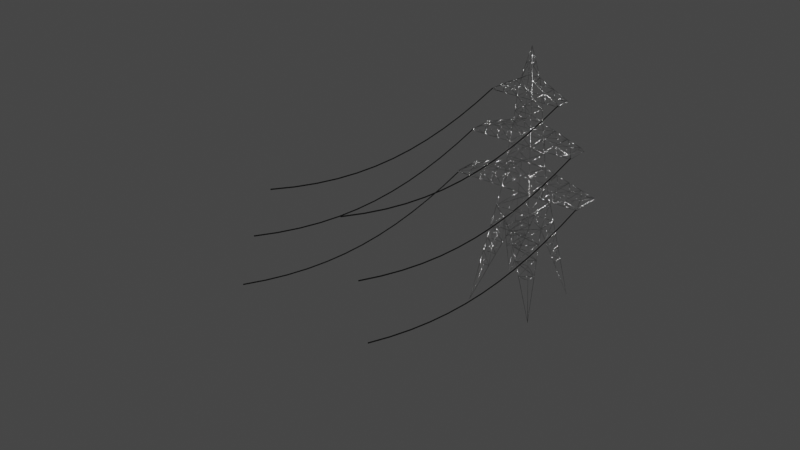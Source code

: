 # Source: transmissiontower.blend  (saved by Blender 3.4.6; exported with 4.5.12 LTS)
import bpy
from mathutils import Matrix  # noqa: F401  (used for matrix-valued properties, if any)

bpy.ops.wm.read_factory_settings(use_empty=True)
scene = bpy.context.scene
scene.name = 'Scene'

# ---- collections
col_collection = bpy.data.collections.new('Collection'); scene.collection.children.link(col_collection)

# ---- materials (node trees are filled in below, after node groups)
mat_metal = bpy.data.materials.new('metal')
mat_metal.alpha_threshold = 0.0
mat_metal.use_transparent_shadow = False
mat_metal.roughness = 0.5
mat_metal.line_color = (0.0, 0.0, 0.0, 1.0)
mat_cable = bpy.data.materials.new('cable')
mat_cable.use_transparent_shadow = False

# ---- material node trees
mat_metal.use_nodes = True; mat_metal.node_tree.nodes.clear()
_N = mat_metal.node_tree.nodes; _L = mat_metal.node_tree.links
n0 = _N.new('ShaderNodeOutputMaterial'); n0.name = 'Material Output'; n0.location = (300, 300)
n1 = _N.new('ShaderNodeBsdfPrincipled'); n1.name = 'Principled BSDF'; n1.location = (10, 300)
n1.distribution = 'GGX'
n1.subsurface_method = 'RANDOM_WALK_SKIN'
n1.inputs[0].default_value = (0.5926, 0.5926, 0.5926, 1.0)
n1.inputs[1].default_value = 1.0
n1.inputs[2].default_value = 0.248
n1.inputs[3].default_value = 1.45
n1.inputs[27].default_value = (0.0, 0.0, 0.0, 1.0)
n1.inputs[28].default_value = 1.0
_L.new(n1.outputs[0], n0.inputs[0])
n0.is_active_output = True
mat_cable.use_nodes = True; mat_cable.node_tree.nodes.clear()
_N = mat_cable.node_tree.nodes; _L = mat_cable.node_tree.links
n0 = _N.new('ShaderNodeBsdfPrincipled'); n0.name = 'Principled BSDF'; n0.location = (10, 300)
n0.distribution = 'GGX'
n0.subsurface_method = 'RANDOM_WALK_SKIN'
n0.inputs[0].default_value = (0.0, 0.0, 0.0, 1.0)
n0.inputs[3].default_value = 1.45
n0.inputs[27].default_value = (0.0, 0.0, 0.0, 1.0)
n0.inputs[28].default_value = 1.0
n1 = _N.new('ShaderNodeOutputMaterial'); n1.name = 'Material Output'; n1.location = (300, 300)
_L.new(n0.outputs[0], n1.inputs[0])
n1.is_active_output = True

# ---- world
world_world = bpy.data.worlds.new('World'); scene.world = world_world
world_world.use_nodes = True; world_world.node_tree.nodes.clear()
_N = world_world.node_tree.nodes; _L = world_world.node_tree.links
n0 = _N.new('ShaderNodeOutputWorld'); n0.name = 'World Output'; n0.location = (300, 300)
n1 = _N.new('ShaderNodeBackground'); n1.name = 'Background'; n1.location = (10, 300)
n1.inputs[0].default_value = (0.05088, 0.05088, 0.05088, 1.0)
_L.new(n1.outputs[0], n0.inputs[0])
n0.is_active_output = True
world_world.color = (0.05088, 0.05088, 0.05088)
world_world.use_sun_shadow = False
world_world.sun_shadow_jitter_overblur = 0.0

# ---- meshes
me_cube = bpy.data.meshes.new('Cube')
me_cube.from_pydata([(6.27, 6.27, 50.68), (14.4, 14.4, -0.3565), (6.27, -6.27, 50.68), (14.4, -14.4, -0.3565), (-6.27, 6.27, 50.68), (-14.4, 14.4, -0.3565), (-6.27, -6.27, 50.68), (-14.4, -14.4, -0.3565), (-2.564, 2.564, 95.0), (2.564, 2.564, 95.0), (-2.564, -2.564, 95.0), (2.564, -2.564, 95.0), (0.0, 0.0, 107.8), (5.528, 5.528, 57.68), (4.787, 4.787, 69.69), (4.046, 4.046, 76.68), (3.305, 3.305, 88.0), (-3.305, 3.305, 88.0), (-4.046, 4.046, 76.68), (-4.787, 4.787, 69.69), (-5.528, 5.528, 57.68), (-3.305, -3.305, 88.0), (-4.046, -4.046, 76.68), (-4.787, -4.787, 69.69), (-5.528, -5.528, 57.68), (5.528, -5.528, 57.68), (4.787, -4.787, 69.69), (4.046, -4.046, 76.68), (3.305, -3.305, 88.0), (22.62, 4.787, 69.69), (21.19, 4.417, 71.0), (-22.62, 4.787, 69.69), (21.19, -4.417, 71.0), (-22.62, -4.787, 69.69), (-21.19, -4.417, 71.0), (22.62, -4.787, 69.69), (-21.19, 4.417, 71.0), (3.675, 3.675, 82.34), (-3.675, 3.675, 82.34), (-3.675, -3.675, 82.34), (3.675, -3.675, 82.34), (5.158, 5.158, 63.68), (-5.158, 5.158, 63.68), (-5.158, -5.158, 63.68), (5.158, -5.158, 63.68), (-1.282, 1.282, 101.4), (1.282, 1.282, 101.4), (-1.282, -1.282, 101.4), (1.282, -1.282, 101.4), (8.904, 8.904, 34.14), (-8.904, -8.904, 34.14), (8.904, -8.904, 34.14), (-8.904, 8.904, 34.14), (9.537e-07, -8.904, 34.14), (-8.904, 0.0, 34.14), (8.904, 0.0, 34.14), (0.0, 8.904, 34.14), (11.65, 11.65, 16.89), (11.65, -11.65, 16.89), (-11.65, 11.65, 16.89), (-11.65, -11.65, 16.89), (-7.199, -11.65, 16.89), (7.199, -11.65, 16.89), (11.65, -7.199, 16.89), (11.65, 7.199, 16.89), (7.199, 11.65, 16.89), (-7.199, 11.65, 16.89), (-11.65, 7.199, 16.89), (-11.65, -7.199, 16.89), (-10.74, -10.74, 22.64), (-9.82, -9.82, 28.39), (-10.74, -4.799, 22.64), (-9.82, -2.4, 28.39), (-2.4, -9.82, 28.39), (-4.799, -10.74, 22.64), (4.799, -10.74, 22.64), (2.4, -9.82, 28.39), (9.82, -9.82, 28.39), (10.74, -10.74, 22.64), (9.82, -2.4, 28.39), (10.74, -4.799, 22.64), (-4.799, 10.74, 22.64), (-2.4, 9.82, 28.39), (-9.82, 9.82, 28.39), (-10.74, 10.74, 22.64), (-9.82, 2.4, 28.39), (-10.74, 4.799, 22.64), (10.74, 4.799, 22.64), (9.82, 2.4, 28.39), (9.82, 9.82, 28.39), (10.74, 10.74, 22.64), (2.4, 9.82, 28.39), (4.799, 10.74, 22.64), (-7.587, -7.587, 42.41), (7.587, 7.587, 42.41), (7.587, -7.587, 42.41), (-7.587, 7.587, 42.41), (-10.73, 4.787, 69.69), (-16.68, 4.787, 69.69), (-15.48, 4.293, 72.9), (-9.761, 4.17, 74.79), (-10.73, -4.787, 69.69), (-16.68, -4.787, 69.69), (-15.48, -4.293, 72.9), (-9.761, -4.17, 74.79), (9.761, 4.17, 74.79), (15.48, 4.293, 72.9), (10.73, -4.787, 69.69), (16.68, -4.787, 69.69), (15.48, -4.293, 72.9), (9.761, -4.17, 74.79), (16.68, 4.787, 69.69), (10.73, 4.787, 69.69), (14.98, 3.269, 88.35), (14.89, 3.305, 88.0), (14.89, -3.305, 88.0), (14.98, -3.269, 88.35), (-14.89, 3.305, 88.0), (-14.98, 3.269, 88.35), (-14.98, -3.269, 88.35), (-14.89, -3.305, 88.0), (-8.771, 2.916, 91.67), (-8.771, -2.916, 91.67), (-9.098, 3.305, 88.0), (-9.098, -3.305, 88.0), (9.098, -3.305, 88.0), (9.098, 3.305, 88.0), (8.771, -2.916, 91.67), (8.771, 2.916, 91.67), (27.89, 6.216, 51.18), (27.82, 6.27, 50.68), (27.82, -6.27, 50.68), (27.89, -6.216, 51.18), (-27.89, -6.216, 51.18), (-27.82, -6.27, 50.68), (-27.82, 6.27, 50.68), (-27.89, 6.216, 51.18), (-22.43, 6.27, 50.68), (-17.04, 6.27, 50.68), (-11.66, 6.27, 50.68), (-11.66, -6.27, 50.68), (-17.04, -6.27, 50.68), (-22.43, -6.27, 50.68), (-11.12, -5.7, 56.05), (-16.71, -5.872, 54.43), (-22.3, -6.044, 52.81), (-11.12, 5.7, 56.05), (-16.71, 5.872, 54.43), (-22.3, 6.044, 52.81), (22.43, -6.27, 50.68), (17.04, -6.27, 50.68), (11.66, -6.27, 50.68), (11.66, 6.27, 50.68), (17.04, 6.27, 50.68), (22.43, 6.27, 50.68), (22.3, 6.044, 52.81), (16.71, 5.872, 54.43), (11.12, 5.7, 56.05), (11.12, -5.7, 56.05), (16.71, -5.872, 54.43), (22.3, -6.044, 52.81)], [], [(21, 28, 11, 10), (95, 2, 6, 93), (93, 6, 4, 96), (16, 17, 8, 9), (94, 0, 2, 95), (96, 4, 0, 94), (127, 125, 115, 116), (126, 128, 113, 114), (46, 45, 12), (47, 48, 12), (45, 47, 12), (48, 46, 12), (109, 108, 35, 32), (44, 41, 14, 26), (154, 155, 129, 130), (40, 37, 16, 28), (98, 102, 33, 31), (42, 43, 23, 19), (99, 98, 31, 36), (38, 39, 21, 17), (0, 4, 20, 13), (41, 42, 19, 14), (14, 19, 18, 15), (37, 38, 17, 16), (6, 2, 25, 24), (43, 44, 26, 23), (23, 26, 27, 22), (39, 40, 28, 21), (30, 32, 35, 29), (148, 137, 135, 136), (34, 36, 31, 33), (103, 99, 36, 34), (106, 109, 32, 30), (142, 145, 133, 134), (160, 149, 131, 132), (124, 122, 119, 120), (145, 148, 136, 133), (111, 106, 30, 29), (108, 111, 29, 35), (121, 122, 10, 8), (102, 103, 34, 33), (123, 124, 120, 117), (127, 128, 9, 11), (137, 142, 134, 135), (155, 160, 132, 129), (121, 123, 117, 118), (22, 27, 40, 39), (15, 18, 38, 37), (18, 22, 39, 38), (27, 15, 37, 40), (24, 25, 44, 43), (13, 20, 42, 41), (20, 24, 43, 42), (25, 13, 41, 44), (11, 9, 46, 48), (8, 10, 47, 45), (10, 11, 48, 47), (9, 8, 45, 46), (65, 57, 1), (63, 58, 3), (67, 59, 5), (61, 60, 7), (77, 51, 53, 76), (70, 50, 54, 72), (89, 49, 55, 88), (83, 52, 56, 82), (5, 59, 66), (1, 57, 64), (7, 60, 68), (3, 58, 62), (74, 69, 60, 61), (86, 84, 59, 67), (80, 78, 58, 63), (92, 90, 57, 65), (53, 50, 70, 73), (73, 70, 69, 74), (60, 69, 71, 68), (69, 70, 72, 71), (55, 51, 77, 79), (79, 77, 78, 80), (58, 78, 75, 62), (78, 77, 76, 75), (54, 52, 83, 85), (85, 83, 84, 86), (59, 84, 81, 66), (84, 83, 82, 81), (56, 49, 89, 91), (91, 89, 90, 92), (57, 90, 87, 64), (90, 89, 88, 87), (52, 96, 94, 49, 56), (49, 94, 95, 51, 55), (50, 93, 96, 52, 54), (51, 95, 93, 50, 53), (23, 22, 104, 101), (101, 104, 103, 102), (22, 18, 100, 104), (104, 100, 99, 103), (18, 19, 97, 100), (100, 97, 98, 99), (19, 23, 101, 97), (97, 101, 102, 98), (26, 14, 112, 107), (107, 112, 111, 108), (14, 15, 105, 112), (112, 105, 106, 111), (15, 27, 110, 105), (105, 110, 109, 106), (27, 26, 107, 110), (110, 107, 108, 109), (113, 116, 115, 114), (119, 118, 117, 120), (125, 126, 114, 115), (8, 17, 123, 121), (17, 21, 124, 123), (118, 119, 122, 121), (21, 10, 122, 124), (28, 16, 126, 125), (116, 113, 128, 127), (16, 9, 128, 126), (11, 28, 125, 127), (129, 132, 131, 130), (133, 136, 135, 134), (149, 154, 130, 131), (4, 6, 140, 139), (139, 140, 141, 138), (138, 141, 142, 137), (24, 20, 146, 143), (143, 146, 147, 144), (144, 147, 148, 145), (6, 24, 143, 140), (140, 143, 144, 141), (141, 144, 145, 142), (20, 4, 139, 146), (146, 139, 138, 147), (147, 138, 137, 148), (2, 0, 152, 151), (151, 152, 153, 150), (150, 153, 154, 149), (13, 25, 158, 157), (157, 158, 159, 156), (156, 159, 160, 155), (25, 2, 151, 158), (158, 151, 150, 159), (159, 150, 149, 160), (0, 13, 157, 152), (152, 157, 156, 153), (153, 156, 155, 154), (7, 68, 61), (74, 61, 68, 71), (71, 72, 73, 74), (72, 54, 53, 73), (5, 66, 67), (86, 67, 66, 81), (81, 82, 85, 86), (82, 56, 54, 85), (1, 64, 65), (92, 65, 64, 87), (87, 88, 91, 92), (88, 55, 56, 91), (3, 62, 63), (80, 63, 62, 75), (75, 76, 79, 80), (76, 53, 55, 79), (54, 56, 55, 53)])
me_cube.polygons.foreach_set('use_smooth', [True] * 165)
_uv = me_cube.uv_layers.new(name='UVMap')
_uv.uv.foreach_set('vector', [0.625, 1.0, 0.625, 0.75, 0.625, 0.75, 0.625, 1.0, 0.5845, 0.75, 0.625, 0.75, 0.625, 1.0, 0.5845, 1.0, 0.5845, 0.0, 0.625, 0.0, 0.625, 0.25, 0.5845, 0.25, 0.625, 0.5, 0.625, 0.25, 0.625, 0.25, 0.625, 0.5, 0.5845, 0.5, 0.625, 0.5, 0.625, 0.75, 0.5845, 0.75, 0.5845, 0.25, 0.625, 0.25, 0.625, 0.5, 0.5845, 0.5, 0.625, 0.75, 0.625, 0.75, 0.625, 0.75, 0.625, 0.75, 0.625, 0.5, 0.625, 0.5, 0.625, 0.5, 0.625, 0.5, 0.625, 0.5, 0.625, 0.375, 0.625, 0.5, 0.625, 1.0, 0.625, 0.875, 0.625, 1.0, 0.625, 0.25, 0.625, 0.125, 0.625, 0.25, 0.625, 0.75, 0.625, 0.625, 0.625, 0.75, 0.625, 0.75, 0.625, 0.75, 0.625, 0.75, 0.625, 0.75, 0.625, 0.75, 0.625, 0.5, 0.625, 0.5, 0.625, 0.75, 0.625, 0.5, 0.625, 0.5, 0.625, 0.5, 0.625, 0.5, 0.625, 0.75, 0.625, 0.5, 0.625, 0.5, 0.625, 0.75, 0.625, 0.25, 0.625, 0.0, 0.625, 0.0, 0.625, 0.25, 0.625, 0.25, 0.625, 0.0, 0.625, 0.0, 0.625, 0.25, 0.625, 0.25, 0.625, 0.25, 0.625, 0.25, 0.625, 0.25, 0.625, 0.25, 0.625, 0.0, 0.625, 0.0, 0.625, 0.25, 0.625, 0.5, 0.625, 0.25, 0.625, 0.25, 0.625, 0.5, 0.625, 0.5, 0.625, 0.25, 0.625, 0.25, 0.625, 0.5, 0.625, 0.5, 0.625, 0.25, 0.625, 0.25, 0.625, 0.5, 0.625, 0.5, 0.625, 0.25, 0.625, 0.25, 0.625, 0.5, 0.625, 1.0, 0.625, 0.75, 0.625, 0.75, 0.625, 1.0, 0.625, 1.0, 0.625, 0.75, 0.625, 0.75, 0.625, 1.0, 0.625, 1.0, 0.625, 0.75, 0.625, 0.75, 0.625, 1.0, 0.625, 1.0, 0.625, 0.75, 0.625, 0.75, 0.625, 1.0, 0.625, 0.5, 0.625, 0.75, 0.625, 0.75, 0.625, 0.5, 0.625, 0.25, 0.625, 0.25, 0.625, 0.25, 0.625, 0.25, 0.625, 0.0, 0.625, 0.25, 0.625, 0.25, 0.625, 0.0, 0.625, 0.0, 0.625, 0.25, 0.625, 0.25, 0.625, 0.0, 0.625, 0.5, 0.625, 0.75, 0.625, 0.75, 0.625, 0.5, 0.625, 1.0, 0.625, 1.0, 0.625, 1.0, 0.625, 1.0, 0.625, 0.75, 0.625, 0.75, 0.625, 0.75, 0.625, 0.75, 0.625, 1.0, 0.625, 1.0, 0.625, 1.0, 0.625, 1.0, 0.625, 0.0, 0.625, 0.25, 0.625, 0.25, 0.625, 0.0, 0.625, 0.5, 0.625, 0.5, 0.625, 0.5, 0.625, 0.5, 0.625, 0.75, 0.625, 0.5, 0.625, 0.5, 0.625, 0.75, 0.625, 0.25, 0.625, 0.0, 0.625, 0.0, 0.625, 0.25, 0.625, 1.0, 0.625, 1.0, 0.625, 1.0, 0.625, 1.0, 0.625, 0.25, 0.625, 0.0, 0.625, 0.0, 0.625, 0.25, 0.625, 0.75, 0.625, 0.5, 0.625, 0.5, 0.625, 0.75, 0.625, 0.25, 0.625, 0.0, 0.625, 0.0, 0.625, 0.25, 0.625, 0.5, 0.625, 0.75, 0.625, 0.75, 0.625, 0.5, 0.625, 0.25, 0.625, 0.25, 0.625, 0.25, 0.625, 0.25, 0.625, 1.0, 0.625, 0.75, 0.625, 0.75, 0.625, 1.0, 0.625, 0.5, 0.625, 0.25, 0.625, 0.25, 0.625, 0.5, 0.625, 0.25, 0.625, 0.0, 0.625, 0.0, 0.625, 0.25, 0.625, 0.75, 0.625, 0.5, 0.625, 0.5, 0.625, 0.75, 0.625, 1.0, 0.625, 0.75, 0.625, 0.75, 0.625, 1.0, 0.625, 0.5, 0.625, 0.25, 0.625, 0.25, 0.625, 0.5, 0.625, 0.25, 0.625, 0.0, 0.625, 0.0, 0.625, 0.25, 0.625, 0.75, 0.625, 0.5, 0.625, 0.5, 0.625, 0.75, 0.625, 0.75, 0.625, 0.5, 0.625, 0.625, 0.625, 0.75, 0.625, 0.25, 0.625, 0.0, 0.625, 0.125, 0.625, 0.25, 0.625, 1.0, 0.625, 0.75, 0.625, 0.875, 0.625, 1.0, 0.625, 0.5, 0.625, 0.25, 0.625, 0.375, 0.625, 0.5, 0.4595, 0.4375, 0.4595, 0.5, 0.375, 0.5, 0.4595, 0.6875, 0.4595, 0.75, 0.375, 0.75, 0.4595, 0.1875, 0.4595, 0.25, 0.375, 0.25, 0.4595, 0.9375, 0.4595, 1.0, 0.375, 1.0, 0.5158, 0.75, 0.544, 0.75, 0.544, 0.875, 0.5158, 0.8542, 0.5158, 0.0, 0.544, 0.0, 0.544, 0.125, 0.5158, 0.1042, 0.5158, 0.5, 0.544, 0.5, 0.544, 0.625, 0.5158, 0.6042, 0.5158, 0.25, 0.544, 0.25, 0.544, 0.375, 0.5158, 0.3542, 0.375, 0.25, 0.4595, 0.25, 0.4595, 0.3125, 0.375, 0.5, 0.4595, 0.5, 0.4595, 0.5625, 0.375, 0.0, 0.4595, 0.0, 0.4595, 0.0625, 0.375, 0.75, 0.4595, 0.75, 0.4595, 0.8125, 0.4877, 0.9167, 0.4877, 1.0, 0.4595, 1.0, 0.4595, 0.9375, 0.4877, 0.1667, 0.4877, 0.25, 0.4595, 0.25, 0.4595, 0.1875, 0.4877, 0.6667, 0.4877, 0.75, 0.4595, 0.75, 0.4595, 0.6875, 0.4877, 0.4167, 0.4877, 0.5, 0.4595, 0.5, 0.4595, 0.4375, 0.544, 0.875, 0.544, 1.0, 0.5158, 1.0, 0.5158, 0.8958, 0.5158, 0.8958, 0.5158, 1.0, 0.4877, 1.0, 0.4877, 0.9167, 0.4595, 0.0, 0.4877, 0.0, 0.4877, 0.08333, 0.4595, 0.0625, 0.4877, 0.0, 0.5158, 0.0, 0.5158, 0.1042, 0.4877, 0.08333, 0.544, 0.625, 0.544, 0.75, 0.5158, 0.75, 0.5158, 0.6458, 0.5158, 0.6458, 0.5158, 0.75, 0.4877, 0.75, 0.4877, 0.6667, 0.4595, 0.75, 0.4877, 0.75, 0.4877, 0.8333, 0.4595, 0.8125, 0.4877, 0.75, 0.5158, 0.75, 0.5158, 0.8542, 0.4877, 0.8333, 0.544, 0.125, 0.544, 0.25, 0.5158, 0.25, 0.5158, 0.1458, 0.5158, 0.1458, 0.5158, 0.25, 0.4877, 0.25, 0.4877, 0.1667, 0.4595, 0.25, 0.4877, 0.25, 0.4877, 0.3333, 0.4595, 0.3125, 0.4877, 0.25, 0.5158, 0.25, 0.5158, 0.3542, 0.4877, 0.3333, 0.544, 0.375, 0.544, 0.5, 0.5158, 0.5, 0.5158, 0.3958, 0.5158, 0.3958, 0.5158, 0.5, 0.4877, 0.5, 0.4877, 0.4167, 0.4595, 0.5, 0.4877, 0.5, 0.4877, 0.5833, 0.4595, 0.5625, 0.4877, 0.5, 0.5158, 0.5, 0.5158, 0.6042, 0.4877, 0.5833, 0.544, 0.25, 0.5845, 0.25, 0.5845, 0.5, 0.544, 0.5, 0.544, 0.375, 0.544, 0.5, 0.5845, 0.5, 0.5845, 0.75, 0.544, 0.75, 0.544, 0.625, 0.544, 0.0, 0.5845, 0.0, 0.5845, 0.25, 0.544, 0.25, 0.544, 0.125, 0.544, 0.75, 0.5845, 0.75, 0.5845, 1.0, 0.544, 1.0, 0.544, 0.875, 0.625, 1.0, 0.625, 1.0, 0.625, 1.0, 0.625, 1.0, 0.625, 1.0, 0.625, 1.0, 0.625, 1.0, 0.625, 1.0, 0.625, 0.0, 0.625, 0.25, 0.625, 0.25, 0.625, 0.0, 0.625, 0.0, 0.625, 0.25, 0.625, 0.25, 0.625, 0.0, 0.625, 0.25, 0.625, 0.25, 0.625, 0.25, 0.625, 0.25, 0.625, 0.25, 0.625, 0.25, 0.625, 0.25, 0.625, 0.25, 0.625, 0.25, 0.625, 0.0, 0.625, 0.0, 0.625, 0.25, 0.625, 0.25, 0.625, 0.0, 0.625, 0.0, 0.625, 0.25, 0.625, 0.75, 0.625, 0.5, 0.625, 0.5, 0.625, 0.75, 0.625, 0.75, 0.625, 0.5, 0.625, 0.5, 0.625, 0.75, 0.625, 0.5, 0.625, 0.5, 0.625, 0.5, 0.625, 0.5, 0.625, 0.5, 0.625, 0.5, 0.625, 0.5, 0.625, 0.5, 0.625, 0.5, 0.625, 0.75, 0.625, 0.75, 0.625, 0.5, 0.625, 0.5, 0.625, 0.75, 0.625, 0.75, 0.625, 0.5, 0.625, 0.75, 0.625, 0.75, 0.625, 0.75, 0.625, 0.75, 0.625, 0.75, 0.625, 0.75, 0.625, 0.75, 0.625, 0.75, 0.625, 0.5, 0.625, 0.75, 0.625, 0.75, 0.625, 0.5, 0.625, 0.0, 0.625, 0.25, 0.625, 0.25, 0.625, 0.0, 0.625, 0.75, 0.625, 0.5, 0.625, 0.5, 0.625, 0.75, 0.625, 0.25, 0.625, 0.25, 0.625, 0.25, 0.625, 0.25, 0.625, 0.25, 0.625, 0.0, 0.625, 0.0, 0.625, 0.25, 0.625, 0.25, 0.625, 0.0, 0.625, 0.0, 0.625, 0.25, 0.625, 1.0, 0.625, 1.0, 0.625, 1.0, 0.625, 1.0, 0.625, 0.75, 0.625, 0.5, 0.625, 0.5, 0.625, 0.75, 0.625, 0.75, 0.625, 0.5, 0.625, 0.5, 0.625, 0.75, 0.625, 0.5, 0.625, 0.5, 0.625, 0.5, 0.625, 0.5, 0.625, 0.75, 0.625, 0.75, 0.625, 0.75, 0.625, 0.75, 0.625, 0.5, 0.625, 0.75, 0.625, 0.75, 0.625, 0.5, 0.625, 0.0, 0.625, 0.25, 0.625, 0.25, 0.625, 0.0, 0.625, 0.75, 0.625, 0.5, 0.625, 0.5, 0.625, 0.75, 0.625, 0.25, 0.625, 0.0, 0.625, 0.0, 0.625, 0.25, 0.625, 0.25, 0.625, 0.0, 0.625, 0.0, 0.625, 0.25, 0.625, 0.25, 0.625, 0.0, 0.625, 0.0, 0.625, 0.25, 0.625, 0.0, 0.625, 0.25, 0.625, 0.25, 0.625, 0.0, 0.625, 0.0, 0.625, 0.25, 0.625, 0.25, 0.625, 0.0, 0.625, 0.0, 0.625, 0.25, 0.625, 0.25, 0.625, 0.0, 0.625, 1.0, 0.625, 1.0, 0.625, 1.0, 0.625, 1.0, 0.625, 1.0, 0.625, 1.0, 0.625, 1.0, 0.625, 1.0, 0.625, 1.0, 0.625, 1.0, 0.625, 1.0, 0.625, 1.0, 0.625, 0.25, 0.625, 0.25, 0.625, 0.25, 0.625, 0.25, 0.625, 0.25, 0.625, 0.25, 0.625, 0.25, 0.625, 0.25, 0.625, 0.25, 0.625, 0.25, 0.625, 0.25, 0.625, 0.25, 0.625, 0.75, 0.625, 0.5, 0.625, 0.5, 0.625, 0.75, 0.625, 0.75, 0.625, 0.5, 0.625, 0.5, 0.625, 0.75, 0.625, 0.75, 0.625, 0.5, 0.625, 0.5, 0.625, 0.75, 0.625, 0.5, 0.625, 0.75, 0.625, 0.75, 0.625, 0.5, 0.625, 0.5, 0.625, 0.75, 0.625, 0.75, 0.625, 0.5, 0.625, 0.5, 0.625, 0.75, 0.625, 0.75, 0.625, 0.5, 0.625, 0.75, 0.625, 0.75, 0.625, 0.75, 0.625, 0.75, 0.625, 0.75, 0.625, 0.75, 0.625, 0.75, 0.625, 0.75, 0.625, 0.75, 0.625, 0.75, 0.625, 0.75, 0.625, 0.75, 0.625, 0.5, 0.625, 0.5, 0.625, 0.5, 0.625, 0.5, 0.625, 0.5, 0.625, 0.5, 0.625, 0.5, 0.625, 0.5, 0.625, 0.5, 0.625, 0.5, 0.625, 0.5, 0.625, 0.5, 0.375, 0.0, 0.4595, 0.0625, 0.4595, 0.9375, 0.4877, 0.9167, 0.4595, 0.9375, 0.4595, 0.0625, 0.4877, 0.08333, 0.4877, 0.08333, 0.5158, 0.1042, 0.5158, 0.8958, 0.4877, 0.9167, 0.5158, 0.1042, 0.544, 0.125, 0.544, 0.875, 0.5158, 0.8958, 0.375, 0.25, 0.4595, 0.3125, 0.4595, 0.1875, 0.4877, 0.1667, 0.4595, 0.1875, 0.4595, 0.3125, 0.4877, 0.3333, 0.4877, 0.3333, 0.5158, 0.3542, 0.5158, 0.1458, 0.4877, 0.1667, 0.5158, 0.3542, 0.544, 0.375, 0.544, 0.125, 0.5158, 0.1458, 0.375, 0.5, 0.4595, 0.5625, 0.4595, 0.4375, 0.4877, 0.4167, 0.4595, 0.4375, 0.4595, 0.5625, 0.4877, 0.5833, 0.4877, 0.5833, 0.5158, 0.6042, 0.5158, 0.3958, 0.4877, 0.4167, 0.5158, 0.6042, 0.544, 0.625, 0.544, 0.375, 0.5158, 0.3958, 0.375, 0.75, 0.4595, 0.8125, 0.4595, 0.6875, 0.4877, 0.6667, 0.4595, 0.6875, 0.4595, 0.8125, 0.4877, 0.8333, 0.4877, 0.8333, 0.5158, 0.8542, 0.5158, 0.6458, 0.4877, 0.6667, 0.5158, 0.8542, 0.544, 0.875, 0.544, 0.625, 0.5158, 0.6458, 0.544, 0.125, 0.544, 0.375, 0.544, 0.625, 0.544, 0.875])
me_cube.materials.append(mat_metal)
me_cube.use_mirror_vertex_groups = False
me_cube.update()

# ---- curves / text
cu_beziercurve = bpy.data.curves.new('BezierCurve', 'CURVE')
cu_beziercurve.dimensions = '3D'
_sp = cu_beziercurve.splines.new('BEZIER'); _sp.bezier_points.add(1)
_sp.bezier_points.foreach_set('co', [-14.74, -59.04, -0.2478, -14.74, 59.04, -0.2478])
_sp.bezier_points.foreach_set('handle_left', [-14.74, -100.8, 12.31, -14.74, 17.29, -12.81])
_sp.bezier_points.foreach_set('handle_right', [-14.74, -17.3, -12.8, -14.74, 100.8, 12.31])
for _p, _l, _r in zip(_sp.bezier_points, ['ALIGNED', 'ALIGNED'], ['ALIGNED', 'ALIGNED']): _p.handle_left_type = _l; _p.handle_right_type = _r
_sp.bezier_points.foreach_set('radius', [21.47, 21.47])
_sp.order_u = 0
_sp.order_v = 0
cu_beziercurve.materials.append(mat_cable)
cu_beziercurve.use_path = True
cu_beziercurve.bevel_depth = 0.01
cu_beziercurve.fill_mode = 'FULL'
cu_beziercurve_001 = bpy.data.curves.new('BezierCurve.001', 'CURVE')
cu_beziercurve_001.dimensions = '3D'
_sp = cu_beziercurve_001.splines.new('BEZIER'); _sp.bezier_points.add(1)
_sp.bezier_points.foreach_set('co', [-22.46, -59.04, -0.2478, -22.46, 59.04, -0.2478])
_sp.bezier_points.foreach_set('handle_left', [-22.46, -100.8, 12.31, -22.46, 17.29, -12.81])
_sp.bezier_points.foreach_set('handle_right', [-22.46, -17.3, -12.8, -22.46, 100.8, 12.31])
for _p, _l, _r in zip(_sp.bezier_points, ['ALIGNED', 'ALIGNED'], ['ALIGNED', 'ALIGNED']): _p.handle_left_type = _l; _p.handle_right_type = _r
_sp.bezier_points.foreach_set('radius', [21.47, 21.47])
_sp.order_u = 0
_sp.order_v = 0
cu_beziercurve_001.materials.append(mat_cable)
cu_beziercurve_001.use_path = True
cu_beziercurve_001.bevel_depth = 0.01
cu_beziercurve_001.fill_mode = 'FULL'
cu_beziercurve_002 = bpy.data.curves.new('BezierCurve.002', 'CURVE')
cu_beziercurve_002.dimensions = '3D'
_sp = cu_beziercurve_002.splines.new('BEZIER'); _sp.bezier_points.add(1)
_sp.bezier_points.foreach_set('co', [-27.47, -59.04, -0.2478, -27.47, 59.04, -0.2478])
_sp.bezier_points.foreach_set('handle_left', [-27.47, -100.8, 12.31, -27.47, 17.29, -12.81])
_sp.bezier_points.foreach_set('handle_right', [-27.47, -17.3, -12.8, -27.47, 100.8, 12.31])
for _p, _l, _r in zip(_sp.bezier_points, ['ALIGNED', 'ALIGNED'], ['ALIGNED', 'ALIGNED']): _p.handle_left_type = _l; _p.handle_right_type = _r
_sp.bezier_points.foreach_set('radius', [21.47, 21.47])
_sp.order_u = 0
_sp.order_v = 0
cu_beziercurve_002.materials.append(mat_cable)
cu_beziercurve_002.use_path = True
cu_beziercurve_002.bevel_depth = 0.01
cu_beziercurve_002.fill_mode = 'FULL'

# ---- objects
ob_cube = bpy.data.objects.new('Cube', me_cube)
ob_top_cables = bpy.data.objects.new('top cables', cu_beziercurve)
ob_mid_cables = bpy.data.objects.new('mid cables', cu_beziercurve_001)
ob_low_cables = bpy.data.objects.new('low cables', cu_beziercurve_002)

# ---- transforms, parenting, visibility, modifiers, constraints
ob_cube.location = (0.0, 0.0, 0.0)
ob_cube.lock_rotations_4d = False
ob_cube.empty_display_type = 'ARROWS'
ob_cube.lineart.crease_threshold = 0.0
_m = ob_cube.modifiers.new('Triangulate', 'TRIANGULATE')
_m = ob_cube.modifiers.new('Wireframe', 'WIREFRAME')
_m.thickness = 0.2
ob_top_cables.location = (0.0, -62.32, 88.68)
_m = ob_top_cables.modifiers.new('Mirror', 'MIRROR')
_m.mirror_object = ob_cube
ob_mid_cables.location = (0.0, -63.52, 70.21)
_m = ob_mid_cables.modifiers.new('Mirror', 'MIRROR')
_m.mirror_object = ob_cube
ob_low_cables.location = (0.0, -65.27, 51.14)
_m = ob_low_cables.modifiers.new('Mirror', 'MIRROR')
_m.mirror_object = ob_cube

# ---- collection membership
col_collection.objects.link(ob_cube)
col_collection.objects.link(ob_top_cables)
col_collection.objects.link(ob_mid_cables)
col_collection.objects.link(ob_low_cables)

# ---- scene / render settings (as saved in the file)
scene.frame_start = 1; scene.frame_end = 250; scene.frame_set(1)
scene.render.engine = 'BLENDER_EEVEE_NEXT'
scene.cycles.sampling_pattern = 'TABULATED_SOBOL'
scene.cycles.use_light_tree = False
scene.view_settings.view_transform = 'Filmic'
bpy.context.view_layer.update()

# ---- added for rendering (the .blend has no active camera and no usable light): camera, sun
cam_auto = bpy.data.cameras.new('AutoCamera')
cam_auto.lens = 50.0
cam_auto.sensor_width = 36.0
cam_auto.clip_end = 3974.84
ob_auto_camera = bpy.data.objects.new('AutoCamera', cam_auto)
scene.collection.objects.link(ob_auto_camera)
ob_auto_camera.location = (215.993, -335.579, 235.915)
ob_auto_camera.rotation_euler = (1.09748, -7.21219e-08, 0.694738)
scene.camera = ob_auto_camera
light_auto_sun = bpy.data.lights.new('AutoSun', 'SUN')
light_auto_sun.energy = 3.0
light_auto_sun.angle = 0.0523599
ob_auto_sun = bpy.data.objects.new('AutoSun', light_auto_sun)
scene.collection.objects.link(ob_auto_sun)
ob_auto_sun.rotation_euler = (0.872665, 0.174533, 0.523599)
bpy.context.view_layer.update()
